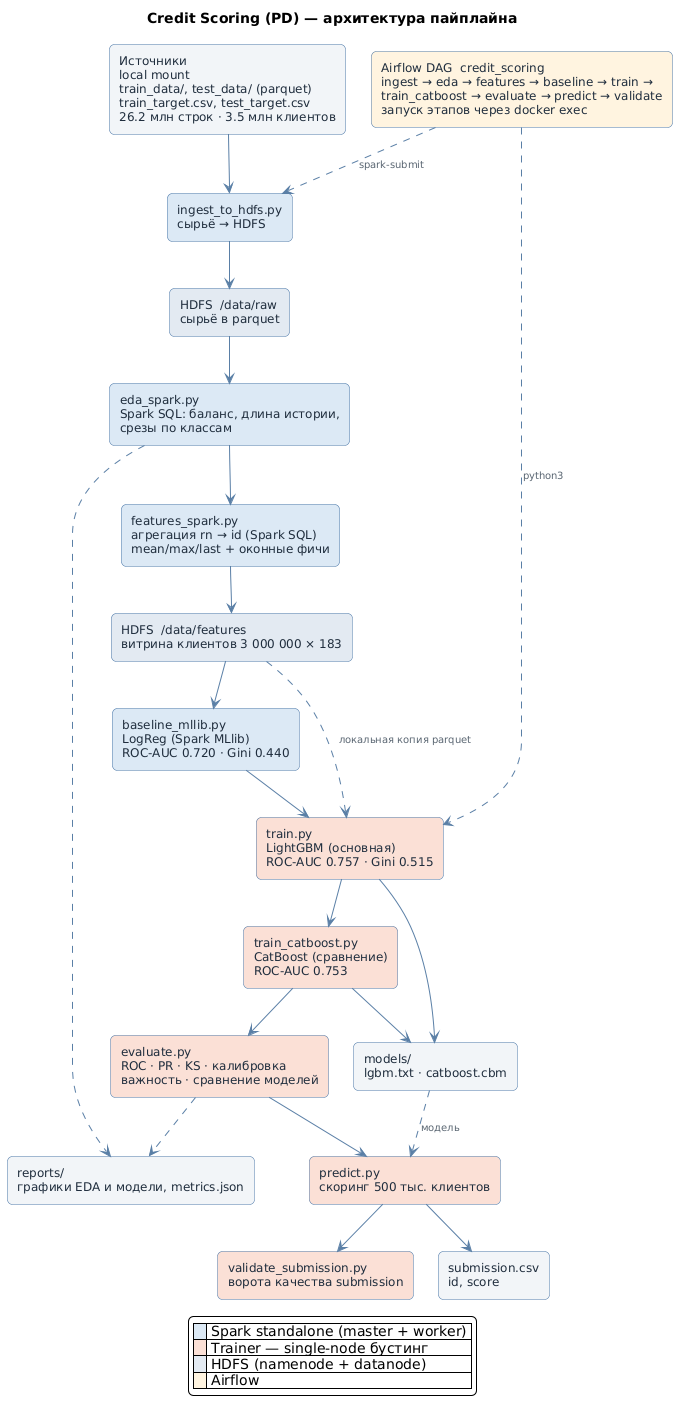

The diagram above was rendered by PlantUML. Its source (embedded in the PNG):
@startuml architecture

skinparam backgroundColor #FFFFFF
skinparam shadowing false
skinparam defaultFontName Helvetica
skinparam defaultFontSize 12
skinparam roundCorner 10
skinparam nodesep 25
skinparam ranksep 45
skinparam ArrowColor #5A7FA6
skinparam ArrowFontColor #5A6672
skinparam ArrowFontSize 10
skinparam rectangle {
  BorderColor #4C78A8
  FontColor #1F2D3D
}

title Credit Scoring (PD) — архитектура пайплайна

' ===== хранилище =====
rectangle "Источники\nlocal mount\ntrain_data/, test_data/ (parquet)\ntrain_target.csv, test_target.csv\n26.2 млн строк · 3.5 млн клиентов" as SRC #F2F5F8
rectangle "HDFS  /data/raw\nсырьё в parquet" as HRAW #E3EAF2
rectangle "HDFS  /data/features\nвитрина клиентов 3 000 000 × 183" as HFEAT #E3EAF2

' ===== этапы Spark =====
rectangle "ingest_to_hdfs.py\nсырьё → HDFS" as E1 #DCE9F5
rectangle "eda_spark.py\nSpark SQL: баланс, длина истории,\nсрезы по классам" as E2 #DCE9F5
rectangle "features_spark.py\nагрегация rn → id (Spark SQL)\nmean/max/last + оконные фичи" as E3 #DCE9F5
rectangle "baseline_mllib.py\nLogReg (Spark MLlib)\nROC-AUC 0.720 · Gini 0.440" as E4A #DCE9F5

' ===== этапы бустинга =====
rectangle "train.py\nLightGBM (основная)\nROC-AUC 0.757 · Gini 0.515" as E4B #FBE0D6
rectangle "train_catboost.py\nCatBoost (сравнение)\nROC-AUC 0.753" as E4C #FBE0D6
rectangle "evaluate.py\nROC · PR · KS · калибровка\nважность · сравнение моделей" as E5 #FBE0D6
rectangle "predict.py\nскоринг 500 тыс. клиентов" as E6 #FBE0D6
rectangle "validate_submission.py\nворота качества submission" as E7 #FBE0D6

' ===== артефакты =====
rectangle "reports/\nграфики EDA и модели, metrics.json" as ROUT #F2F5F8
rectangle "models/\nlgbm.txt · catboost.cbm" as MOUT #F2F5F8
rectangle "submission.csv\nid, score" as SOUT #F2F5F8

' ===== оркестрация =====
rectangle "Airflow DAG  credit_scoring\ningest → eda → features → baseline → train →\ntrain_catboost → evaluate → predict → validate\nзапуск этапов через docker exec" as AF #FFF4E0

' ===== линейный поток =====
SRC  --> E1
E1   --> HRAW
HRAW --> E2
E2   --> E3
E3   --> HFEAT
HFEAT --> E4A
E4A  --> E4B
E4B  --> E4C
E4C  --> E5
E5   --> E6
E6   --> E7
E6   --> SOUT

' ===== боковые связи =====
HFEAT ..> E4B : локальная копия parquet
E4B  --> MOUT
E4C  --> MOUT
MOUT ..> E6 : модель
E2   ..> ROUT
E5   ..> ROUT

AF ..> E1  : spark-submit
AF ..> E4B : python3

legend bottom
  |<#DCE9F5>   | Spark standalone (master + worker) |
  |<#FBE0D6>   | Trainer — single-node бустинг |
  |<#E3EAF2>   | HDFS (namenode + datanode) |
  |<#FFF4E0>   | Airflow |
endlegend

@enduml